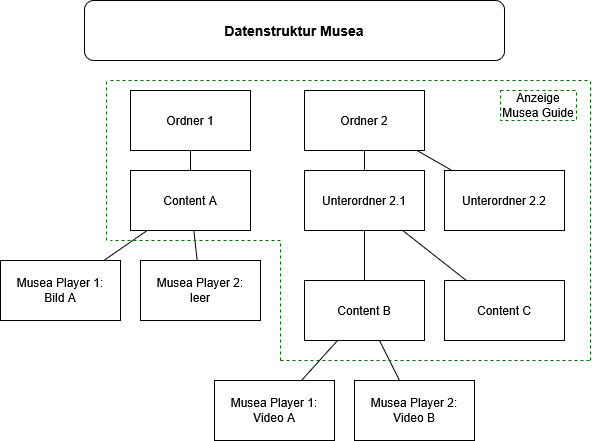

The diagram above was exported from draw.io. Its source (the exported page's mxGraphModel, read from the mxfile embedded in the PNG):
<mxGraphModel dx="1186" dy="721" grid="1" gridSize="10" guides="1" tooltips="1" connect="1" arrows="1" fold="1" page="1" pageScale="1" pageWidth="827" pageHeight="1169" math="0" shadow="0">
  <root>
    <mxCell id="0" />
    <mxCell id="1" parent="0" />
    <mxCell id="73cdFn4jcTGAvuZjVGLY-1" value="&lt;font face=&quot;Helvetica&quot;&gt;Datenstruktur Musea&lt;/font&gt;" style="rounded=1;whiteSpace=wrap;html=1;fontSize=14;glass=0;strokeWidth=1;shadow=0;fontStyle=1" parent="1" vertex="1">
      <mxGeometry x="204" y="240" width="420" height="60" as="geometry" />
    </mxCell>
    <mxCell id="73cdFn4jcTGAvuZjVGLY-2" value="Ordner 1" style="rounded=0;whiteSpace=wrap;html=1;" parent="1" vertex="1">
      <mxGeometry x="250" y="330" width="120" height="60" as="geometry" />
    </mxCell>
    <mxCell id="73cdFn4jcTGAvuZjVGLY-3" value="Content A" style="rounded=0;whiteSpace=wrap;html=1;" parent="1" vertex="1">
      <mxGeometry x="250" y="410" width="120" height="60" as="geometry" />
    </mxCell>
    <mxCell id="73cdFn4jcTGAvuZjVGLY-4" value="" style="endArrow=none;html=1;rounded=0;" parent="1" source="73cdFn4jcTGAvuZjVGLY-2" target="73cdFn4jcTGAvuZjVGLY-3" edge="1">
      <mxGeometry width="50" height="50" relative="1" as="geometry">
        <mxPoint x="700" y="630" as="sourcePoint" />
        <mxPoint x="750" y="580" as="targetPoint" />
      </mxGeometry>
    </mxCell>
    <mxCell id="73cdFn4jcTGAvuZjVGLY-5" value="Ordner 2" style="rounded=0;whiteSpace=wrap;html=1;" parent="1" vertex="1">
      <mxGeometry x="424" y="330" width="120" height="60" as="geometry" />
    </mxCell>
    <mxCell id="73cdFn4jcTGAvuZjVGLY-6" value="Unterordner 2.1" style="rounded=0;whiteSpace=wrap;html=1;" parent="1" vertex="1">
      <mxGeometry x="424" y="410" width="120" height="60" as="geometry" />
    </mxCell>
    <mxCell id="73cdFn4jcTGAvuZjVGLY-7" value="" style="endArrow=none;html=1;rounded=0;" parent="1" source="73cdFn4jcTGAvuZjVGLY-5" target="73cdFn4jcTGAvuZjVGLY-6" edge="1">
      <mxGeometry width="50" height="50" relative="1" as="geometry">
        <mxPoint x="874" y="630" as="sourcePoint" />
        <mxPoint x="924" y="580" as="targetPoint" />
      </mxGeometry>
    </mxCell>
    <mxCell id="73cdFn4jcTGAvuZjVGLY-8" value="Unterordner 2.2" style="rounded=0;whiteSpace=wrap;html=1;" parent="1" vertex="1">
      <mxGeometry x="564" y="410" width="120" height="60" as="geometry" />
    </mxCell>
    <mxCell id="73cdFn4jcTGAvuZjVGLY-9" value="" style="endArrow=none;html=1;rounded=0;" parent="1" source="73cdFn4jcTGAvuZjVGLY-5" target="73cdFn4jcTGAvuZjVGLY-8" edge="1">
      <mxGeometry width="50" height="50" relative="1" as="geometry">
        <mxPoint x="494" y="400" as="sourcePoint" />
        <mxPoint x="494" y="420" as="targetPoint" />
      </mxGeometry>
    </mxCell>
    <mxCell id="73cdFn4jcTGAvuZjVGLY-10" value="Content B" style="rounded=0;whiteSpace=wrap;html=1;" parent="1" vertex="1">
      <mxGeometry x="424" y="520" width="120" height="60" as="geometry" />
    </mxCell>
    <mxCell id="73cdFn4jcTGAvuZjVGLY-11" value="" style="endArrow=none;html=1;rounded=0;" parent="1" source="73cdFn4jcTGAvuZjVGLY-6" target="73cdFn4jcTGAvuZjVGLY-10" edge="1">
      <mxGeometry width="50" height="50" relative="1" as="geometry">
        <mxPoint x="494" y="400" as="sourcePoint" />
        <mxPoint x="494" y="420" as="targetPoint" />
      </mxGeometry>
    </mxCell>
    <mxCell id="73cdFn4jcTGAvuZjVGLY-12" value="Content C" style="rounded=0;whiteSpace=wrap;html=1;" parent="1" vertex="1">
      <mxGeometry x="564" y="520" width="120" height="60" as="geometry" />
    </mxCell>
    <mxCell id="73cdFn4jcTGAvuZjVGLY-13" value="" style="endArrow=none;html=1;rounded=0;" parent="1" source="73cdFn4jcTGAvuZjVGLY-6" target="73cdFn4jcTGAvuZjVGLY-12" edge="1">
      <mxGeometry width="50" height="50" relative="1" as="geometry">
        <mxPoint x="624" y="470" as="sourcePoint" />
        <mxPoint x="634" y="420" as="targetPoint" />
      </mxGeometry>
    </mxCell>
    <mxCell id="73cdFn4jcTGAvuZjVGLY-14" value="Musea Player 1:&lt;br&gt;Bild A" style="rounded=0;whiteSpace=wrap;html=1;" parent="1" vertex="1">
      <mxGeometry x="120" y="500" width="120" height="60" as="geometry" />
    </mxCell>
    <mxCell id="73cdFn4jcTGAvuZjVGLY-15" value="" style="endArrow=none;html=1;rounded=0;" parent="1" source="73cdFn4jcTGAvuZjVGLY-14" target="73cdFn4jcTGAvuZjVGLY-3" edge="1">
      <mxGeometry width="50" height="50" relative="1" as="geometry">
        <mxPoint x="320" y="400" as="sourcePoint" />
        <mxPoint x="320" y="420" as="targetPoint" />
      </mxGeometry>
    </mxCell>
    <mxCell id="73cdFn4jcTGAvuZjVGLY-16" value="Musea Player 2:&lt;br&gt;leer" style="rounded=0;whiteSpace=wrap;html=1;" parent="1" vertex="1">
      <mxGeometry x="260" y="500" width="120" height="60" as="geometry" />
    </mxCell>
    <mxCell id="73cdFn4jcTGAvuZjVGLY-17" value="" style="endArrow=none;html=1;rounded=0;" parent="1" source="73cdFn4jcTGAvuZjVGLY-16" target="73cdFn4jcTGAvuZjVGLY-3" edge="1">
      <mxGeometry width="50" height="50" relative="1" as="geometry">
        <mxPoint x="233" y="510" as="sourcePoint" />
        <mxPoint x="277" y="480" as="targetPoint" />
      </mxGeometry>
    </mxCell>
    <mxCell id="73cdFn4jcTGAvuZjVGLY-18" value="Musea Player 1: Video A" style="rounded=0;whiteSpace=wrap;html=1;" parent="1" vertex="1">
      <mxGeometry x="334" y="620" width="120" height="60" as="geometry" />
    </mxCell>
    <mxCell id="73cdFn4jcTGAvuZjVGLY-19" value="" style="endArrow=none;html=1;rounded=0;" parent="1" source="73cdFn4jcTGAvuZjVGLY-18" target="73cdFn4jcTGAvuZjVGLY-10" edge="1">
      <mxGeometry width="50" height="50" relative="1" as="geometry">
        <mxPoint x="534" y="520" as="sourcePoint" />
        <mxPoint x="481" y="590" as="targetPoint" />
      </mxGeometry>
    </mxCell>
    <mxCell id="73cdFn4jcTGAvuZjVGLY-20" value="Musea Player 2: Video B" style="rounded=0;whiteSpace=wrap;html=1;" parent="1" vertex="1">
      <mxGeometry x="474" y="620" width="120" height="60" as="geometry" />
    </mxCell>
    <mxCell id="73cdFn4jcTGAvuZjVGLY-21" value="" style="endArrow=none;html=1;rounded=0;" parent="1" source="73cdFn4jcTGAvuZjVGLY-20" target="73cdFn4jcTGAvuZjVGLY-10" edge="1">
      <mxGeometry width="50" height="50" relative="1" as="geometry">
        <mxPoint x="447" y="630" as="sourcePoint" />
        <mxPoint x="527" y="590" as="targetPoint" />
      </mxGeometry>
    </mxCell>
    <mxCell id="73cdFn4jcTGAvuZjVGLY-30" value="" style="group" parent="1" vertex="1" connectable="0">
      <mxGeometry x="226" y="320" width="484" height="280" as="geometry" />
    </mxCell>
    <mxCell id="73cdFn4jcTGAvuZjVGLY-23" value="" style="endArrow=none;dashed=1;html=1;rounded=0;fillColor=#008a00;strokeColor=#006F00;" parent="73cdFn4jcTGAvuZjVGLY-30" edge="1">
      <mxGeometry width="50" height="50" relative="1" as="geometry">
        <mxPoint y="160" as="sourcePoint" />
        <mxPoint as="targetPoint" />
        <mxPoint as="offset" />
      </mxGeometry>
    </mxCell>
    <mxCell id="73cdFn4jcTGAvuZjVGLY-25" value="" style="endArrow=none;dashed=1;html=1;rounded=0;fillColor=#008a00;strokeColor=#006F00;" parent="73cdFn4jcTGAvuZjVGLY-30" edge="1">
      <mxGeometry width="50" height="50" relative="1" as="geometry">
        <mxPoint x="484" y="280" as="sourcePoint" />
        <mxPoint x="484" as="targetPoint" />
        <mxPoint as="offset" />
      </mxGeometry>
    </mxCell>
    <mxCell id="73cdFn4jcTGAvuZjVGLY-26" value="" style="endArrow=none;dashed=1;html=1;rounded=0;fillColor=#008a00;strokeColor=#006F00;" parent="73cdFn4jcTGAvuZjVGLY-30" edge="1">
      <mxGeometry width="50" height="50" relative="1" as="geometry">
        <mxPoint x="4" as="sourcePoint" />
        <mxPoint x="484" as="targetPoint" />
        <mxPoint as="offset" />
      </mxGeometry>
    </mxCell>
    <mxCell id="73cdFn4jcTGAvuZjVGLY-27" value="" style="endArrow=none;dashed=1;html=1;rounded=0;fillColor=#008a00;strokeColor=#006F00;" parent="73cdFn4jcTGAvuZjVGLY-30" edge="1">
      <mxGeometry width="50" height="50" relative="1" as="geometry">
        <mxPoint x="174" y="160" as="sourcePoint" />
        <mxPoint x="4" y="160" as="targetPoint" />
        <mxPoint as="offset" />
      </mxGeometry>
    </mxCell>
    <mxCell id="73cdFn4jcTGAvuZjVGLY-28" value="" style="endArrow=none;dashed=1;html=1;rounded=0;fillColor=#008a00;strokeColor=#006F00;" parent="73cdFn4jcTGAvuZjVGLY-30" edge="1">
      <mxGeometry width="50" height="50" relative="1" as="geometry">
        <mxPoint x="483" y="280" as="sourcePoint" />
        <mxPoint x="174" y="280" as="targetPoint" />
        <mxPoint as="offset" />
      </mxGeometry>
    </mxCell>
    <mxCell id="73cdFn4jcTGAvuZjVGLY-29" value="" style="endArrow=none;dashed=1;html=1;rounded=0;fillColor=#008a00;strokeColor=#006F00;" parent="73cdFn4jcTGAvuZjVGLY-30" edge="1">
      <mxGeometry width="50" height="50" relative="1" as="geometry">
        <mxPoint x="174" y="280" as="sourcePoint" />
        <mxPoint x="174" y="160" as="targetPoint" />
        <mxPoint as="offset" />
      </mxGeometry>
    </mxCell>
    <mxCell id="73cdFn4jcTGAvuZjVGLY-40" value="Anzeige Musea Guide" style="text;html=1;whiteSpace=wrap;strokeColor=#006F00;fillColor=none;align=center;verticalAlign=middle;rounded=0;dashed=1;" parent="73cdFn4jcTGAvuZjVGLY-30" vertex="1">
      <mxGeometry x="394" y="10" width="76" height="30" as="geometry" />
    </mxCell>
  </root>
</mxGraphModel>